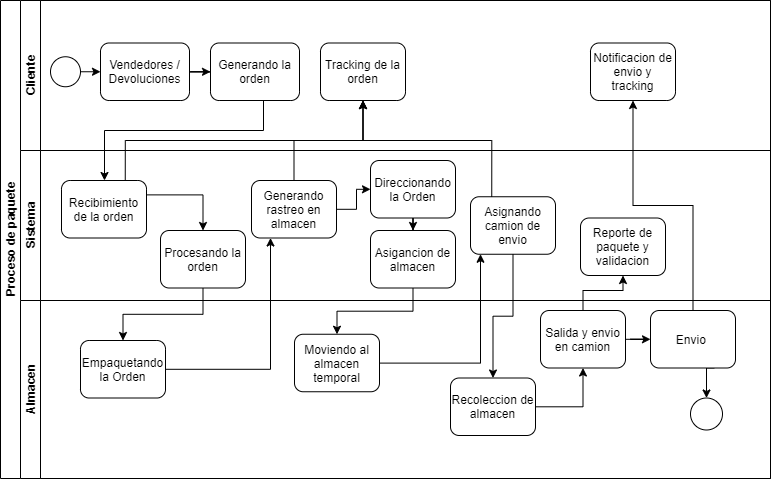

The diagram above was exported from draw.io. Its source (the exported page's mxGraphModel, read from the mxfile embedded in the PNG):
<mxGraphModel dx="736" dy="512" grid="1" gridSize="10" guides="1" tooltips="1" connect="1" arrows="1" fold="1" page="1" pageScale="1" pageWidth="827" pageHeight="1169" math="0" shadow="0">
  <root>
    <mxCell id="0" />
    <mxCell id="1" parent="0" />
    <mxCell id="6" value="Proceso de paquete" style="swimlane;html=1;childLayout=stackLayout;resizeParent=1;resizeParentMax=0;horizontal=0;startSize=20;horizontalStack=0;" vertex="1" parent="1">
      <mxGeometry x="80" y="50" width="770" height="478" as="geometry">
        <mxRectangle x="120" y="40" width="30" height="50" as="alternateBounds" />
      </mxGeometry>
    </mxCell>
    <mxCell id="7" value="Cliente" style="swimlane;html=1;startSize=20;horizontal=0;" vertex="1" parent="6">
      <mxGeometry x="20" width="750" height="150" as="geometry">
        <mxRectangle x="20" width="660" height="20" as="alternateBounds" />
      </mxGeometry>
    </mxCell>
    <mxCell id="13" style="edgeStyle=orthogonalEdgeStyle;rounded=0;orthogonalLoop=1;jettySize=auto;html=1;exitX=1;exitY=0.5;exitDx=0;exitDy=0;entryX=0;entryY=0.5;entryDx=0;entryDy=0;" edge="1" parent="7" source="10" target="12">
      <mxGeometry relative="1" as="geometry" />
    </mxCell>
    <mxCell id="21" value="" style="edgeStyle=orthogonalEdgeStyle;rounded=0;orthogonalLoop=1;jettySize=auto;html=1;" edge="1" parent="7" source="12" target="20">
      <mxGeometry relative="1" as="geometry" />
    </mxCell>
    <mxCell id="46" value="Notificacion de envio y tracking" style="rounded=1;whiteSpace=wrap;html=1;" vertex="1" parent="7">
      <mxGeometry x="570" y="42.5" width="85" height="57.5" as="geometry" />
    </mxCell>
    <mxCell id="10" value="" style="ellipse;whiteSpace=wrap;html=1;aspect=fixed;" vertex="1" parent="7">
      <mxGeometry x="30" y="56.25" width="30" height="30" as="geometry" />
    </mxCell>
    <mxCell id="12" value="Vendedores / Devoluciones" style="rounded=1;whiteSpace=wrap;html=1;" vertex="1" parent="7">
      <mxGeometry x="80" y="42.5" width="89" height="57.5" as="geometry" />
    </mxCell>
    <mxCell id="20" value="Generando la orden" style="rounded=1;whiteSpace=wrap;html=1;" vertex="1" parent="7">
      <mxGeometry x="190" y="42.5" width="89" height="57.5" as="geometry" />
    </mxCell>
    <mxCell id="26" value="Tracking de la orden" style="rounded=1;whiteSpace=wrap;html=1;" vertex="1" parent="7">
      <mxGeometry x="300" y="42.5" width="85" height="57.5" as="geometry" />
    </mxCell>
    <mxCell id="8" value="Sistema" style="swimlane;html=1;startSize=20;horizontal=0;" vertex="1" parent="6">
      <mxGeometry x="20" y="150" width="750" height="150" as="geometry" />
    </mxCell>
    <mxCell id="19" value="" style="edgeStyle=orthogonalEdgeStyle;rounded=0;orthogonalLoop=1;jettySize=auto;html=1;entryX=0.5;entryY=0;entryDx=0;entryDy=0;exitX=1;exitY=0.25;exitDx=0;exitDy=0;" edge="1" parent="8" source="16" target="18">
      <mxGeometry relative="1" as="geometry">
        <Array as="points">
          <mxPoint x="183" y="44" />
        </Array>
      </mxGeometry>
    </mxCell>
    <mxCell id="29" value="" style="edgeStyle=orthogonalEdgeStyle;rounded=0;orthogonalLoop=1;jettySize=auto;html=1;" edge="1" parent="8" source="24" target="28">
      <mxGeometry relative="1" as="geometry" />
    </mxCell>
    <mxCell id="32" value="" style="edgeStyle=orthogonalEdgeStyle;rounded=0;orthogonalLoop=1;jettySize=auto;html=1;" edge="1" parent="8" source="28" target="31">
      <mxGeometry relative="1" as="geometry" />
    </mxCell>
    <mxCell id="28" value="Direccionando la Orden" style="rounded=1;whiteSpace=wrap;html=1;" vertex="1" parent="8">
      <mxGeometry x="350" y="10" width="85" height="57.5" as="geometry" />
    </mxCell>
    <mxCell id="24" value="Generando rastreo en almacen" style="rounded=1;whiteSpace=wrap;html=1;" vertex="1" parent="8">
      <mxGeometry x="231" y="30" width="85" height="57.5" as="geometry" />
    </mxCell>
    <mxCell id="16" value="Recibimiento de la orden" style="rounded=1;whiteSpace=wrap;html=1;" vertex="1" parent="8">
      <mxGeometry x="41" y="30" width="85" height="57.5" as="geometry" />
    </mxCell>
    <mxCell id="35" value="Asignando camion de envio" style="rounded=1;whiteSpace=wrap;html=1;" vertex="1" parent="8">
      <mxGeometry x="450" y="46.25" width="85" height="57.5" as="geometry" />
    </mxCell>
    <mxCell id="48" value="Reporte de paquete y validacion" style="rounded=1;whiteSpace=wrap;html=1;" vertex="1" parent="8">
      <mxGeometry x="560" y="67.5" width="85" height="57.5" as="geometry" />
    </mxCell>
    <mxCell id="18" value="Procesando la orden" style="rounded=1;whiteSpace=wrap;html=1;" vertex="1" parent="8">
      <mxGeometry x="140" y="80" width="85" height="57.5" as="geometry" />
    </mxCell>
    <mxCell id="31" value="Asigancion de almacen" style="rounded=1;whiteSpace=wrap;html=1;" vertex="1" parent="8">
      <mxGeometry x="350" y="80" width="85" height="57.5" as="geometry" />
    </mxCell>
    <mxCell id="17" value="" style="edgeStyle=orthogonalEdgeStyle;rounded=0;orthogonalLoop=1;jettySize=auto;html=1;exitX=0.25;exitY=1;exitDx=0;exitDy=0;" edge="1" parent="6" source="20" target="16">
      <mxGeometry relative="1" as="geometry">
        <Array as="points">
          <mxPoint x="263" y="130" />
          <mxPoint x="104" y="130" />
        </Array>
      </mxGeometry>
    </mxCell>
    <mxCell id="23" value="" style="edgeStyle=orthogonalEdgeStyle;rounded=0;orthogonalLoop=1;jettySize=auto;html=1;" edge="1" parent="6" source="18" target="22">
      <mxGeometry relative="1" as="geometry" />
    </mxCell>
    <mxCell id="25" value="" style="edgeStyle=orthogonalEdgeStyle;rounded=0;orthogonalLoop=1;jettySize=auto;html=1;" edge="1" parent="6" source="22" target="24">
      <mxGeometry relative="1" as="geometry">
        <Array as="points">
          <mxPoint x="270" y="369" />
        </Array>
      </mxGeometry>
    </mxCell>
    <mxCell id="27" value="" style="edgeStyle=orthogonalEdgeStyle;rounded=0;orthogonalLoop=1;jettySize=auto;html=1;" edge="1" parent="6" source="24" target="26">
      <mxGeometry relative="1" as="geometry" />
    </mxCell>
    <mxCell id="30" style="edgeStyle=orthogonalEdgeStyle;rounded=0;orthogonalLoop=1;jettySize=auto;html=1;exitX=0.75;exitY=0;exitDx=0;exitDy=0;entryX=0.5;entryY=1;entryDx=0;entryDy=0;" edge="1" parent="6" source="16" target="26">
      <mxGeometry relative="1" as="geometry" />
    </mxCell>
    <mxCell id="34" value="" style="edgeStyle=orthogonalEdgeStyle;rounded=0;orthogonalLoop=1;jettySize=auto;html=1;" edge="1" parent="6" source="31" target="33">
      <mxGeometry relative="1" as="geometry" />
    </mxCell>
    <mxCell id="36" value="" style="edgeStyle=orthogonalEdgeStyle;rounded=0;orthogonalLoop=1;jettySize=auto;html=1;" edge="1" parent="6" source="33" target="35">
      <mxGeometry relative="1" as="geometry">
        <Array as="points">
          <mxPoint x="480" y="363" />
        </Array>
      </mxGeometry>
    </mxCell>
    <mxCell id="37" style="edgeStyle=orthogonalEdgeStyle;rounded=0;orthogonalLoop=1;jettySize=auto;html=1;exitX=0.25;exitY=0;exitDx=0;exitDy=0;entryX=0.5;entryY=1;entryDx=0;entryDy=0;" edge="1" parent="6" source="35" target="26">
      <mxGeometry relative="1" as="geometry">
        <Array as="points">
          <mxPoint x="491" y="140" />
          <mxPoint x="363" y="140" />
        </Array>
      </mxGeometry>
    </mxCell>
    <mxCell id="39" value="" style="edgeStyle=orthogonalEdgeStyle;rounded=0;orthogonalLoop=1;jettySize=auto;html=1;" edge="1" parent="6" source="35" target="38">
      <mxGeometry relative="1" as="geometry" />
    </mxCell>
    <mxCell id="9" value="Almacen" style="swimlane;html=1;startSize=20;horizontal=0;" vertex="1" parent="6">
      <mxGeometry x="20" y="300" width="750" height="178" as="geometry" />
    </mxCell>
    <mxCell id="41" value="" style="edgeStyle=orthogonalEdgeStyle;rounded=0;orthogonalLoop=1;jettySize=auto;html=1;" edge="1" parent="9" source="38" target="40">
      <mxGeometry relative="1" as="geometry" />
    </mxCell>
    <mxCell id="43" value="" style="edgeStyle=orthogonalEdgeStyle;rounded=0;orthogonalLoop=1;jettySize=auto;html=1;" edge="1" parent="9" source="40" target="42">
      <mxGeometry relative="1" as="geometry" />
    </mxCell>
    <mxCell id="40" value="Salida y envio en camion" style="rounded=1;whiteSpace=wrap;html=1;" vertex="1" parent="9">
      <mxGeometry x="520" y="10" width="85" height="57.5" as="geometry" />
    </mxCell>
    <mxCell id="45" style="edgeStyle=orthogonalEdgeStyle;rounded=0;orthogonalLoop=1;jettySize=auto;html=1;exitX=0.75;exitY=1;exitDx=0;exitDy=0;entryX=0.5;entryY=0;entryDx=0;entryDy=0;" edge="1" parent="9" source="42" target="44">
      <mxGeometry relative="1" as="geometry" />
    </mxCell>
    <mxCell id="42" value="Envio&amp;nbsp;" style="rounded=1;whiteSpace=wrap;html=1;" vertex="1" parent="9">
      <mxGeometry x="630" y="10" width="85" height="57.5" as="geometry" />
    </mxCell>
    <mxCell id="33" value="Moviendo al almacen temporal" style="rounded=1;whiteSpace=wrap;html=1;" vertex="1" parent="9">
      <mxGeometry x="274" y="33.75" width="85" height="57.5" as="geometry" />
    </mxCell>
    <mxCell id="22" value="Empaquetando la Orden" style="rounded=1;whiteSpace=wrap;html=1;" vertex="1" parent="9">
      <mxGeometry x="60" y="40" width="85" height="57.5" as="geometry" />
    </mxCell>
    <mxCell id="38" value="Recoleccion de almacen" style="rounded=1;whiteSpace=wrap;html=1;" vertex="1" parent="9">
      <mxGeometry x="430" y="77.5" width="85" height="57.5" as="geometry" />
    </mxCell>
    <mxCell id="44" value="" style="ellipse;whiteSpace=wrap;html=1;aspect=fixed;" vertex="1" parent="9">
      <mxGeometry x="670" y="97.5" width="32" height="32" as="geometry" />
    </mxCell>
    <mxCell id="47" value="" style="edgeStyle=orthogonalEdgeStyle;rounded=0;orthogonalLoop=1;jettySize=auto;html=1;" edge="1" parent="6" source="42" target="46">
      <mxGeometry relative="1" as="geometry" />
    </mxCell>
    <mxCell id="49" value="" style="edgeStyle=orthogonalEdgeStyle;rounded=0;orthogonalLoop=1;jettySize=auto;html=1;" edge="1" parent="6" source="40" target="48">
      <mxGeometry relative="1" as="geometry" />
    </mxCell>
  </root>
</mxGraphModel>